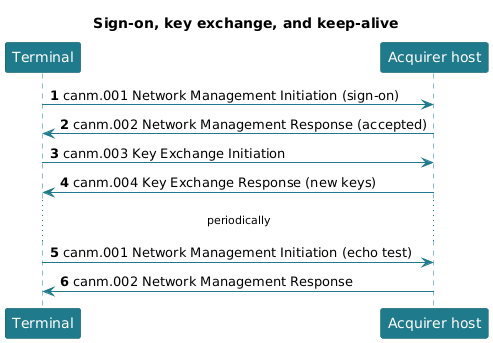

The diagram above was rendered by PlantUML. Its source (embedded in the PNG):
@startuml
title Sign-on, key exchange, and keep-alive
autonumber
skinparam shadowing false
skinparam sequence {
  ParticipantBackgroundColor #1F7A8C
  ParticipantBorderColor #175E6B
  ParticipantFontColor white
  LifeLineBorderColor #1F7A8C
  ArrowColor #1F7A8C
}
skinparam noteBackgroundColor #DEEEF0
skinparam noteBorderColor #1F7A8C

participant "Terminal" as T
participant "Acquirer host" as H

T -> H : canm.001 Network Management Initiation (sign-on)
H -> T : canm.002 Network Management Response (accepted)
T -> H : canm.003 Key Exchange Initiation
H -> T : canm.004 Key Exchange Response (new keys)
... periodically ...
T -> H : canm.001 Network Management Initiation (echo test)
H -> T : canm.002 Network Management Response
@enduml